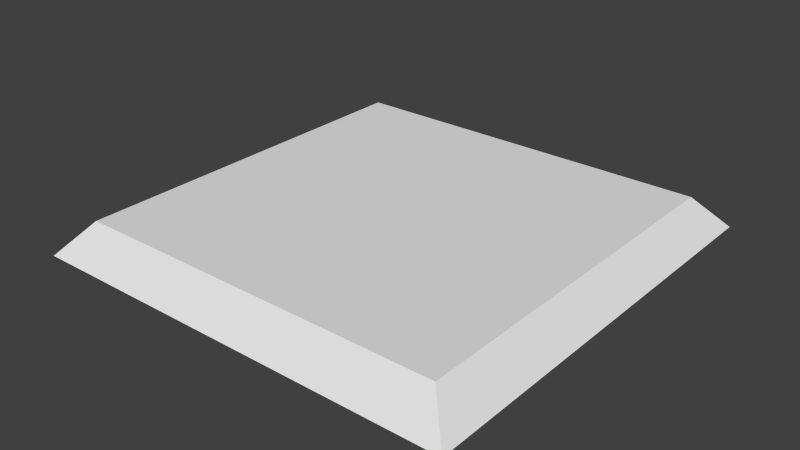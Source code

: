 # Source: tile_broken_c.blend  (saved by Blender 2.71.0; exported with 4.5.12 LTS)
import bpy
from mathutils import Matrix  # noqa: F401  (used for matrix-valued properties, if any)

bpy.ops.wm.read_factory_settings(use_empty=True)
scene = bpy.context.scene
scene.name = 'Scene'

# ---- collections
col_collection_1 = bpy.data.collections.new('Collection 1'); scene.collection.children.link(col_collection_1)

# ---- materials (node trees are filled in below, after node groups)
mat_material = bpy.data.materials.new('Material')
mat_material.alpha_threshold = 0.0
mat_material.use_transparent_shadow = False
mat_material.roughness = 0.5
mat_material.line_color = (0.0, 0.0, 0.0, 1.0)

# ---- material node trees

# ---- world
world_world = bpy.data.worlds.new('World'); scene.world = world_world
world_world.color = (0.05088, 0.05088, 0.05088)
world_world.use_sun_shadow = False
world_world.sun_shadow_jitter_overblur = 0.0
world_world.cycles.sampling_method = 'MANUAL'
world_world.cycles.sample_map_resolution = 256

# ---- meshes
me_tile = bpy.data.meshes.new('tile')
me_tile.from_pydata([(0.5, -0.5, 0.001908), (-0.4337, 0.2706, 0.0769), (0.08845, 0.4337, 0.0769), (0.4337, 0.4337, 0.0769), (0.4337, -0.4337, 0.0769), (-0.5, 0.213, 0.001908), (-0.1697, 0.5, 0.001908), (0.5, 0.5, 0.001908), (-0.246, 0.4337, 0.0769), (0.09836, -0.4337, 0.0769), (0.1201, -0.5, 0.001908), (0.08845, 0.4337, 0.0769), (0.05469, 0.5, 0.002658), (-0.1697, 0.5, 0.001908), (-0.5, 0.213, 0.001908), (0.2356, 0.1448, 0.0769), (0.02758, -0.2174, 0.0769), (-0.4337, 0.4337, 0.0769), (-0.5, 0.5, 0.001908), (-0.3516, 0.342, 0.0769), (-0.288, -0.2676, 0.0769), (-0.2055, 0.01209, 0.07689), (-0.5, -0.331, 0.001908), (-0.4337, -0.3112, 0.0769), (0.02758, -0.2174, 0.0769), (0.1308, -0.03768, 0.0769), (0.1201, -0.5, 0.001908), (0.09836, -0.4337, 0.0769), (-0.4337, -0.4337, 0.0769), (-0.5, -0.5, 0.001908), (-0.4337, -0.3112, 0.0769), (-0.5, -0.331, 0.001908), (-0.2055, 0.01209, 0.07689), (-0.288, -0.2676, 0.0769), (-0.4337, 0.2706, 0.0769), (-0.246, 0.4337, 0.0769), (0.05469, 0.5, 0.002658), (-0.3516, 0.342, 0.0769), (0.1308, -0.03768, 0.0769), (0.2356, 0.1448, 0.0769), (-0.2055, 0.01209, 0.07689), (-0.3516, 0.342, 0.001908), (-0.2055, 0.01209, 0.001908), (-0.288, -0.2676, 0.001908), (0.2356, 0.1448, 0.002658), (0.02758, -0.2174, 0.002658), (-0.288, -0.2676, 0.002658), (-0.2055, 0.01209, 0.002658), (0.02758, -0.2174, 0.002658), (0.1308, -0.03768, 0.002658), (-0.3516, 0.342, 0.002658), (0.1308, -0.03768, 0.002658), (0.2356, 0.1448, 0.002658), (-0.2055, 0.01209, 0.002658)], [], [(7, 3, 4, 0), (34, 35, 17), (35, 34, 14, 13), (6, 8, 2, 36), (37, 40, 38, 39, 2, 8), (9, 10, 0, 4), (12, 11, 3, 7), (30, 33, 32, 19, 1), (9, 4, 3, 11, 15, 16), (18, 17, 35, 13), (1, 5, 31, 30), (23, 22, 29, 28), (28, 29, 26, 27), (19, 32, 42, 41), (1, 19, 41, 5), (32, 33, 43, 42), (28, 27, 24, 25, 21, 20, 23), (17, 18, 14, 34), (25, 24, 48, 49), (21, 25, 49, 47), (20, 21, 47, 46), (15, 11, 12, 44), (16, 15, 44, 45), (38, 40, 53, 51), (33, 30, 31, 43), (39, 38, 51, 52), (40, 37, 50, 53), (24, 27, 26, 48), (9, 16, 45, 10), (23, 20, 46, 22), (37, 8, 6, 50), (2, 39, 52, 36)])
_uv = me_tile.uv_layers.new(name='UVMap')
_uv.uv.foreach_set('vector', [1.0, 0.5, 0.9669, 0.4669, 0.9669, 0.03315, 1.0, 0.0, 0.5331, 0.3853, 0.627, 0.4669, 0.5331, 0.4669, 0.627, 0.4669, 0.5331, 0.3853, 0.5331, 0.3853, 0.627, 0.4669, 0.6651, 0.5, 0.627, 0.4669, 0.7942, 0.4669, 0.7773, 0.5, 0.5742, 0.421, 0.6472, 0.256, 0.8154, 0.2312, 0.8678, 0.3224, 0.7942, 0.4669, 0.627, 0.4669, 0.7992, 0.03315, 0.81, 5.96e-08, 1.0, 0.0, 0.9669, 0.03315, 0.7773, 0.5, 0.7942, 0.4669, 0.9669, 0.4669, 1.0, 0.5, 0.5331, 0.0944, 0.606, 0.1162, 0.6472, 0.256, 0.5742, 0.421, 0.5331, 0.3853, 0.7992, 0.03315, 0.9669, 0.03315, 0.9669, 0.4669, 0.7942, 0.4669, 0.8678, 0.3224, 0.7638, 0.1413, 0.5, 0.5, 0.5331, 0.4669, 0.627, 0.4669, 0.6651, 0.5, 0.5331, 0.3853, 0.5, 0.3565, 0.5, 0.08449, 0.5331, 0.0944, 0.5331, 0.0944, 0.5, 0.08449, 0.5, 1.192e-07, 0.5331, 0.03315, 0.5331, 0.03315, 0.5, 1.192e-07, 0.81, 5.96e-08, 0.7992, 0.03315, 0.5742, 0.421, 0.6472, 0.256, 0.6472, 0.256, 0.5742, 0.421, 0.5331, 0.3853, 0.5742, 0.421, 0.5742, 0.421, 0.5331, 0.3853, 0.6472, 0.256, 0.606, 0.1162, 0.606, 0.1162, 0.6472, 0.256, 0.5331, 0.03315, 0.7992, 0.03315, 0.7638, 0.1413, 0.8154, 0.2312, 0.6472, 0.256, 0.606, 0.1162, 0.5331, 0.0944, 0.5331, 0.4669, 0.5, 0.5, 0.5, 0.3565, 0.5331, 0.3853, 0.8154, 0.2312, 0.7638, 0.1413, 0.7638, 0.1413, 0.8154, 0.2312, 0.6472, 0.256, 0.8154, 0.2312, 0.8154, 0.2312, 0.6472, 0.256, 0.606, 0.1162, 0.6472, 0.256, 0.6472, 0.256, 0.606, 0.1162, 0.8678, 0.3224, 0.7942, 0.4669, 0.7942, 0.4669, 0.8678, 0.3224, 0.7638, 0.1413, 0.8678, 0.3224, 0.8678, 0.3224, 0.7638, 0.1413, 0.8154, 0.2312, 0.6472, 0.256, 0.6472, 0.256, 0.8154, 0.2312, 0.606, 0.1162, 0.5331, 0.0944, 0.5331, 0.0944, 0.606, 0.1162, 0.8678, 0.3224, 0.8154, 0.2312, 0.8154, 0.2312, 0.8678, 0.3224, 0.6472, 0.256, 0.5742, 0.421, 0.5742, 0.421, 0.6472, 0.256, 0.7638, 0.1413, 0.7992, 0.03315, 0.7992, 0.03315, 0.7638, 0.1413, 0.7992, 0.03315, 0.7638, 0.1413, 0.7638, 0.1413, 0.7992, 0.03315, 0.5331, 0.0944, 0.606, 0.1162, 0.606, 0.1162, 0.5331, 0.0944, 0.5742, 0.421, 0.627, 0.4669, 0.627, 0.4669, 0.5742, 0.421, 0.7942, 0.4669, 0.8678, 0.3224, 0.8678, 0.3224, 0.7942, 0.4669])
me_tile.materials.append(mat_material)
me_tile.use_remesh_preserve_volume = False
me_tile.use_remesh_preserve_attributes = False
me_tile.use_mirror_vertex_groups = False
me_tile.update()
arm_armature = bpy.data.armatures.new('Armature')  # bones are not reproduced

# ---- objects
ob_armature = bpy.data.objects.new('Armature', arm_armature)
ob_tile = bpy.data.objects.new('tile', me_tile)

# ---- transforms, parenting, visibility, modifiers, constraints
ob_armature.location = (0.0, 0.0, 0.0)
ob_armature.lineart.crease_threshold = 0.0
ob_tile.parent = ob_armature
ob_tile.location = (0.0, 0.0, 0.0)
ob_tile.lock_rotations_4d = False
ob_tile.empty_display_type = 'ARROWS'
ob_tile.hide_select = True
ob_tile.lineart.crease_threshold = 0.0
_vg = ob_tile.vertex_groups.new(name='hexagon')
_vg.add([2, 6, 8, 36, 37, 38, 39, 40, 50, 51, 52, 53], 1.0, 'REPLACE')
_vg = ob_tile.vertex_groups.new(name='longedge')
_vg.add([0, 3, 4, 7, 9, 10, 11, 12, 15, 16, 44, 45], 1.0, 'REPLACE')
_vg = ob_tile.vertex_groups.new(name='weirdpiece')
_vg.add([20, 21, 22, 23, 24, 25, 26, 27, 28, 29, 46, 47, 48, 49], 1.0, 'REPLACE')
_vg = ob_tile.vertex_groups.new(name='smalledge')
_vg.add([1, 5, 19, 30, 31, 32, 33, 41, 42, 43], 1.0, 'REPLACE')
_vg = ob_tile.vertex_groups.new(name='corner')
_vg.add([13, 14, 17, 18, 34, 35], 1.0, 'REPLACE')
_m = ob_tile.modifiers.new('Armature', 'ARMATURE')
_m.object = ob_armature

# ---- collection membership
col_collection_1.objects.link(ob_armature)
col_collection_1.objects.link(ob_tile)

# ---- scene / render settings (as saved in the file)
scene.frame_start = 1; scene.frame_end = 13; scene.frame_set(1)
scene.render.engine = 'BLENDER_EEVEE_NEXT'
scene.render.resolution_percentage = 50
scene.render.dither_intensity = 0.0
scene.cycles.use_denoising = False
scene.cycles.samples = 10
scene.cycles.sampling_pattern = 'TABULATED_SOBOL'
scene.cycles.light_sampling_threshold = 0.0
scene.cycles.use_adaptive_sampling = False
scene.cycles.use_light_tree = False
scene.cycles.blur_glossy = 0.0
scene.cycles.volume_bounces = 1
scene.cycles.pixel_filter_type = 'GAUSSIAN'
scene.cycles.sample_clamp_indirect = 0.0
scene.view_settings.view_transform = 'Standard'
bpy.context.view_layer.update()

# ---- added for rendering (the .blend has no active camera and no usable light): camera, sun
cam_auto = bpy.data.cameras.new('AutoCamera')
cam_auto.lens = 50.0
cam_auto.sensor_width = 36.0
cam_auto.clip_end = 1000.0
ob_auto_camera = bpy.data.objects.new('AutoCamera', cam_auto)
scene.collection.objects.link(ob_auto_camera)
ob_auto_camera.location = (1.3103, -1.57236, 1.08765)
ob_auto_camera.rotation_euler = (1.09748, -7.21219e-08, 0.694738)
scene.camera = ob_auto_camera
light_auto_sun = bpy.data.lights.new('AutoSun', 'SUN')
light_auto_sun.energy = 3.0
light_auto_sun.angle = 0.0523599
ob_auto_sun = bpy.data.objects.new('AutoSun', light_auto_sun)
scene.collection.objects.link(ob_auto_sun)
ob_auto_sun.rotation_euler = (0.872665, 0.174533, 0.523599)
bpy.context.view_layer.update()
